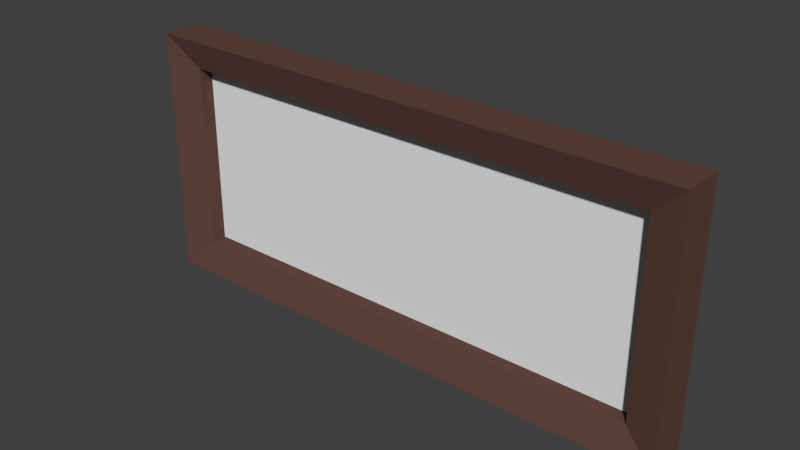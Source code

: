 # Source: painting1.blend  (saved by Blender 2.79.0; exported with 4.5.12 LTS)
import bpy
from mathutils import Matrix  # noqa: F401  (used for matrix-valued properties, if any)

bpy.ops.wm.read_factory_settings(use_empty=True)
scene = bpy.context.scene
scene.name = 'Scene'

# ---- collections
col_collection_1 = bpy.data.collections.new('Collection 1'); scene.collection.children.link(col_collection_1)

# ---- materials (node trees are filled in below, after node groups)
mat_material = bpy.data.materials.new('Material')
mat_material.alpha_threshold = 0.0
mat_material.use_transparent_shadow = False
mat_material.diffuse_color = (0.1214, 0.0601, 0.04666, 1.0)
mat_material.roughness = 0.5
mat_material.line_color = (0.0, 0.0, 0.0, 1.0)
mat_material_001 = bpy.data.materials.new('Material.001')
mat_material_001.alpha_threshold = 0.0
mat_material_001.use_transparent_shadow = False
mat_material_001.roughness = 0.5
mat_material_002 = bpy.data.materials.new('Material.002')
mat_material_002.alpha_threshold = 0.0
mat_material_002.use_transparent_shadow = False
mat_material_002.diffuse_color = (0.3352, 0.1819, 0.1007, 1.0)
mat_material_002.roughness = 0.5

# ---- material node trees

# ---- world
world_world = bpy.data.worlds.new('World'); scene.world = world_world
world_world.color = (0.05088, 0.05088, 0.05088)
world_world.use_sun_shadow = False
world_world.sun_shadow_jitter_overblur = 0.0
world_world.cycles.sampling_method = 'MANUAL'

# ---- meshes
me_cube = bpy.data.meshes.new('Cube')
me_cube.from_pydata([(2.2, 1.49e-08, -1.0), (1.937, -0.2561, -0.7547), (-1.937, -0.2561, -0.7547), (-2.2, 7.451e-08, -1.0), (2.2, -1.043e-07, 1.0), (1.937, -0.2561, 0.7547), (-1.937, -0.2561, 0.7547), (-2.2, 1.49e-08, 1.0), (2.2, -0.3359, -1.0), (-2.2, -0.3359, -1.0), (2.2, -0.3359, 1.0), (-2.2, -0.3359, 1.0), (1.937, -0.1393, -0.7547), (-1.937, -0.1393, -0.7547), (1.937, -0.1393, 0.7547), (-1.937, -0.1393, 0.7547)], [], [(0, 8, 9, 3), (4, 7, 11, 10), (0, 4, 10, 8), (6, 2, 13, 15), (9, 11, 7, 3), (4, 0, 3, 7), (1, 2, 9, 8), (5, 1, 8, 10), (2, 6, 11, 9), (6, 5, 10, 11), (12, 14, 15, 13), (2, 1, 12, 13), (5, 6, 15, 14), (1, 5, 14, 12)])
me_cube.polygons.foreach_set('material_index', [0, 0, 0, 0, 0, 2, 0, 0, 0, 0, 1, 0, 0, 0])
_uv = me_cube.uv_layers.new(name='UVMap')
_uv.uv.foreach_set('vector', [0.8446, 0.0234, 0.8856, 0.0234, 0.8856, 0.5381, 0.8446, 0.5381, 0.9345, 0.5381, 0.9345, 0.0234, 0.9756, 0.0234, 0.9756, 0.5381, 0.7786, 0.5234, 0.7786, 0.7574, 0.7375, 0.7574, 0.7375, 0.5234, 0.1776, 0.7615, 0.1776, 0.5849, 0.1918, 0.5849, 0.1918, 0.7615, 0.0655, 0.5849, 0.0655, 0.8189, 0.02445, 0.8189, 0.02445, 0.5849, 0.3178, 0.0234, 0.5623, 0.0234, 0.5623, 0.5381, 0.3178, 0.5381, 0.2389, 0.5074, 0.2389, 0.05417, 0.2689, 0.0234, 0.2689, 0.5381, 0.05443, 0.5074, 0.2389, 0.5074, 0.2689, 0.5381, 0.02445, 0.5381, 0.2389, 0.05417, 0.05443, 0.05417, 0.02445, 0.0234, 0.2689, 0.0234, 0.05443, 0.05417, 0.05443, 0.5074, 0.02445, 0.5381, 0.02445, 0.0234, 0.7845, 0.4834, 0.5944, 0.4834, 0.5944, 0.01658, 0.7845, 0.01658, 0.6112, 0.9766, 0.6112, 0.5234, 0.6254, 0.5234, 0.6254, 0.9766, 0.6886, 0.5234, 0.6886, 0.9766, 0.6743, 0.9766, 0.6743, 0.5234, 0.1287, 0.5849, 0.1287, 0.7615, 0.1144, 0.7615, 0.1144, 0.5849])
me_cube.materials.append(mat_material)
me_cube.materials.append(mat_material_001)
me_cube.materials.append(mat_material_002)
me_cube.use_remesh_preserve_volume = False
me_cube.use_remesh_preserve_attributes = False
me_cube.use_mirror_vertex_groups = False
me_cube.update()

# ---- objects
ob_cube = bpy.data.objects.new('Cube', me_cube)

# ---- transforms, parenting, visibility, modifiers, constraints
ob_cube.location = (0.0, 0.0, 0.0)
ob_cube.lock_rotations_4d = False
ob_cube.empty_display_type = 'ARROWS'
ob_cube.lineart.crease_threshold = 0.0

# ---- collection membership
col_collection_1.objects.link(ob_cube)

# ---- scene / render settings (as saved in the file)
scene.frame_start = 1; scene.frame_end = 250; scene.frame_set(1)
scene.render.engine = 'BLENDER_EEVEE_NEXT'
scene.render.resolution_percentage = 50
scene.render.dither_intensity = 0.0
scene.cycles.use_denoising = False
scene.cycles.samples = 128
scene.cycles.sampling_pattern = 'TABULATED_SOBOL'
scene.cycles.use_adaptive_sampling = False
scene.cycles.use_light_tree = False
scene.cycles.blur_glossy = 0.0
scene.cycles.sample_clamp_indirect = 0.0
scene.view_settings.view_transform = 'Standard'
bpy.context.view_layer.update()

# ---- added for rendering (the .blend has no active camera and no usable light): camera, sun
cam_auto = bpy.data.cameras.new('AutoCamera')
cam_auto.lens = 50.0
cam_auto.sensor_width = 36.0
cam_auto.clip_end = 1000.0
ob_auto_camera = bpy.data.objects.new('AutoCamera', cam_auto)
scene.collection.objects.link(ob_auto_camera)
ob_auto_camera.location = (4.4826, -5.54705, 3.58608)
ob_auto_camera.rotation_euler = (1.09748, -7.21219e-08, 0.694738)
scene.camera = ob_auto_camera
light_auto_sun = bpy.data.lights.new('AutoSun', 'SUN')
light_auto_sun.energy = 3.0
light_auto_sun.angle = 0.0523599
ob_auto_sun = bpy.data.objects.new('AutoSun', light_auto_sun)
scene.collection.objects.link(ob_auto_sun)
ob_auto_sun.rotation_euler = (0.872665, 0.174533, 0.523599)
bpy.context.view_layer.update()
